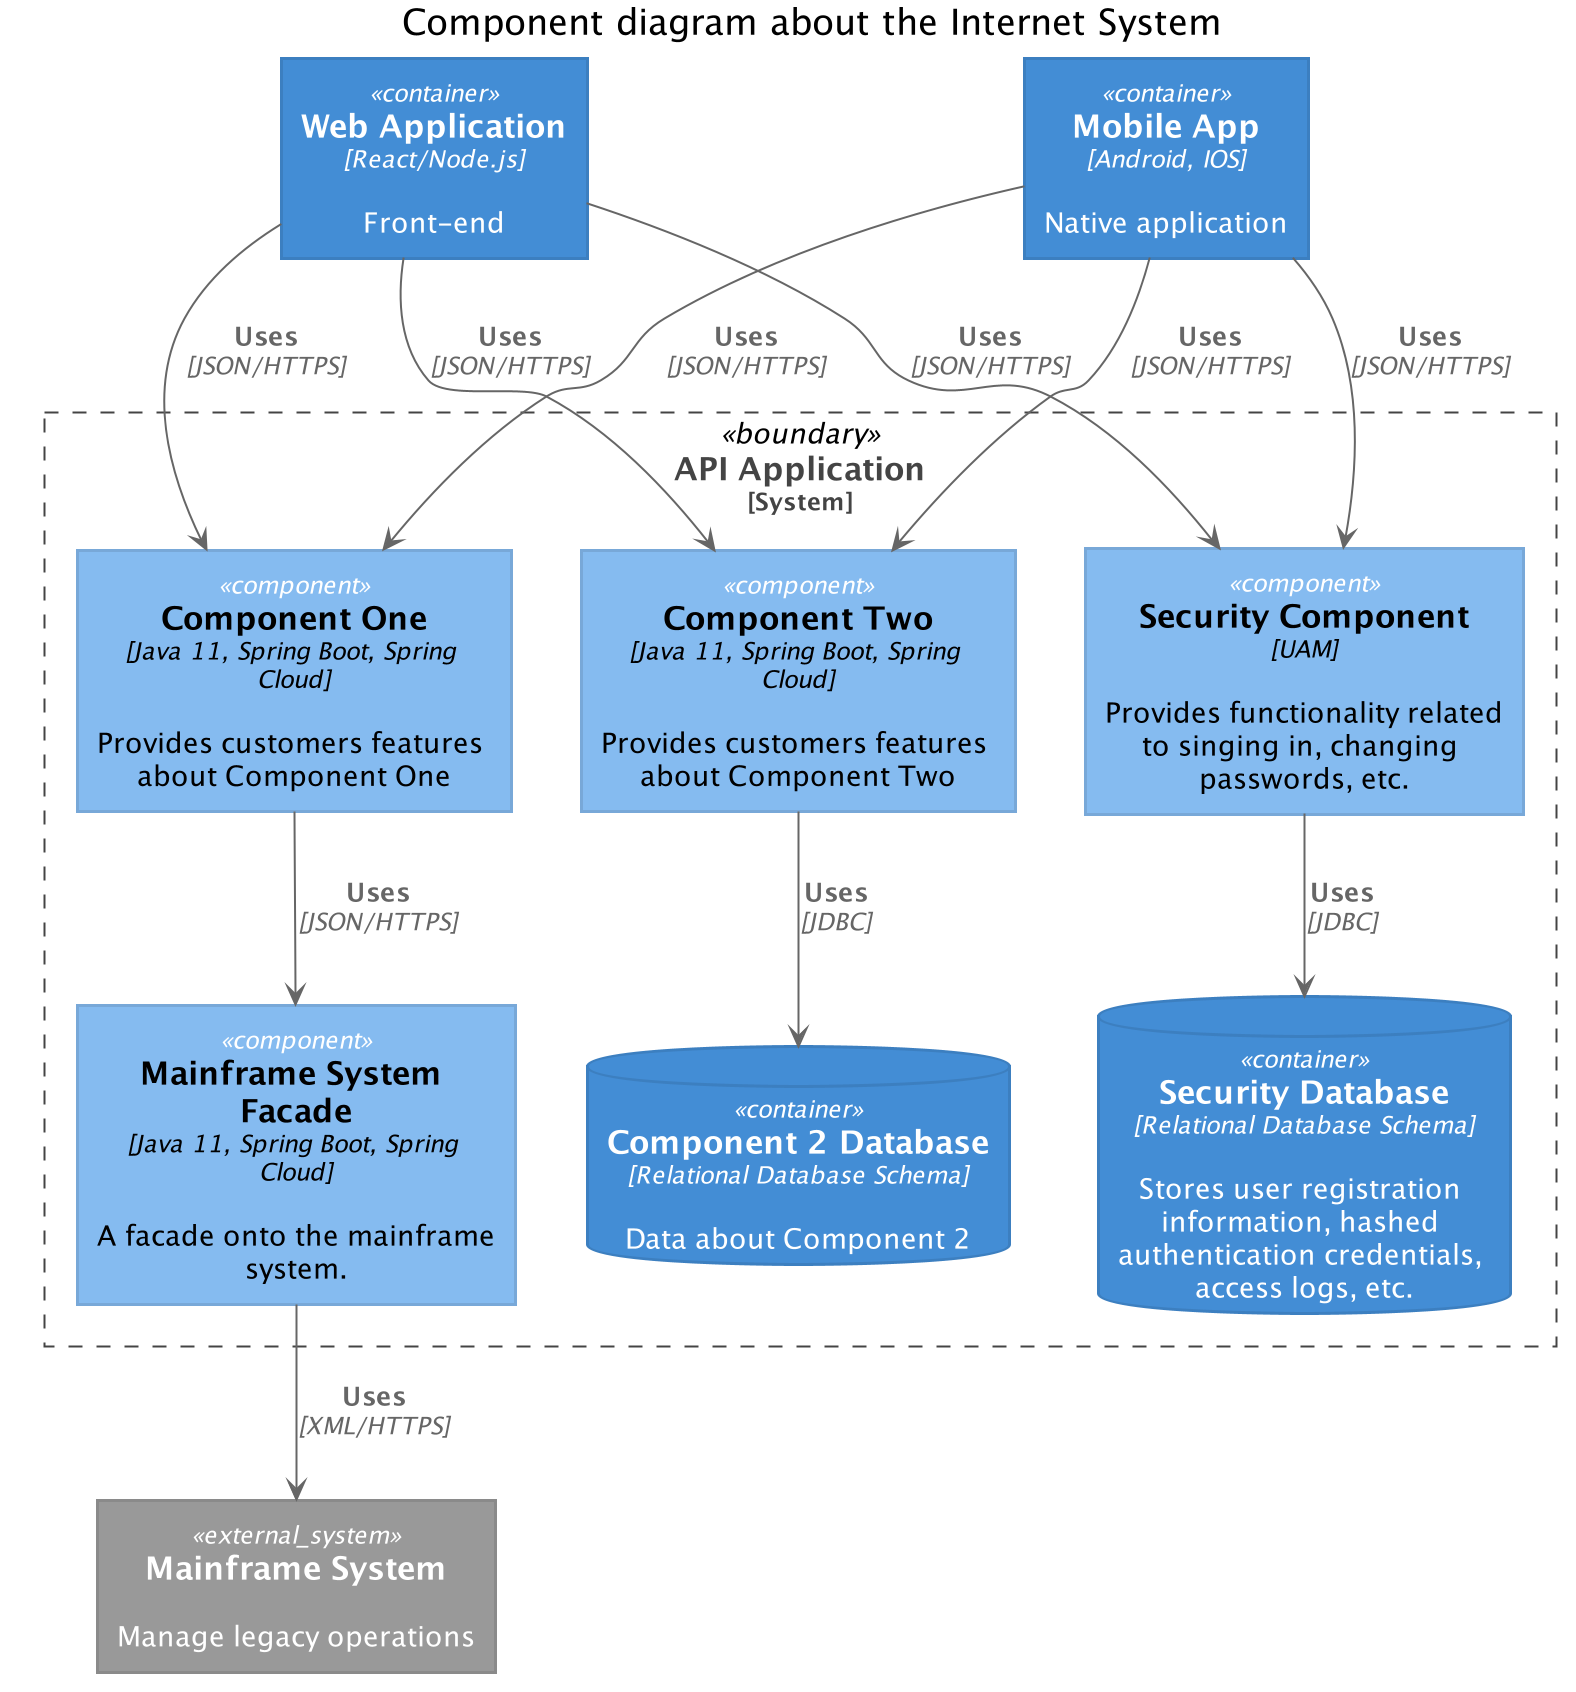

The diagram above was rendered by PlantUML. Its source (embedded in the PNG):
@startuml C4 model / System Container diagrama
!pragma revision 1






skinparam defaultTextAlignment center

skinparam wrapWidth 200
skinparam maxMessageSize 150

skinparam rectangle {
    StereotypeFontSize 12
    shadowing false
}

skinparam database {
    StereotypeFontSize 12
    shadowing false
}

skinparam Arrow {
    Color #666666
    FontColor #666666
    FontSize 12
}

skinparam rectangle<<boundary>> {
    Shadowing false
    StereotypeFontSize 0
    FontColor #444444
    BorderColor #444444
    BorderStyle dashed
}






















skinparam rectangle<<person>> {
    StereotypeFontColor #FFFFFF
    FontColor #FFFFFF
    BackgroundColor #08427B
    BorderColor #073B6F
}

skinparam rectangle<<external_person>> {
    StereotypeFontColor #FFFFFF
    FontColor #FFFFFF
    BackgroundColor #686868
    BorderColor #8A8A8A
}

skinparam rectangle<<system>> {
    StereotypeFontColor #FFFFFF
    FontColor #FFFFFF
    BackgroundColor #1168BD
    BorderColor #3C7FC0
}

skinparam rectangle<<external_system>> {
    StereotypeFontColor #FFFFFF
    FontColor #FFFFFF
    BackgroundColor #999999
    BorderColor #8A8A8A
}

skinparam database<<system>> {
    StereotypeFontColor #FFFFFF
    FontColor #FFFFFF
    BackgroundColor #1168BD
    BorderColor #3C7FC0
}

skinparam database<<external_system>> {
    StereotypeFontColor #FFFFFF
    FontColor #FFFFFF
    BackgroundColor #999999
    BorderColor #8A8A8A
}
















skinparam rectangle<<container>> {
    StereotypeFontColor #FFFFFF
    FontColor #FFFFFF
    BackgroundColor #438DD5
    BorderColor #3C7FC0
}

skinparam database<<container>> {
    StereotypeFontColor #FFFFFF
    FontColor #FFFFFF
    BackgroundColor #438DD5
    BorderColor #3C7FC0
}












skinparam rectangle<<component>> {
    StereotypeFontColor #FFFFFF
    FontColor #000000
    BackgroundColor #85BBF0
    BorderColor #78A8D8
}

skinparam database<<component>> {
    StereotypeFontColor #FFFFFF
    FontColor #000000
    BackgroundColor #85BBF0
    BorderColor #78A8D8
}






title Component diagram about the Internet System


rectangle "==Web Application\n//<size:12>[React/Node.js]</size>//\n\n Front-end" <<container>> as web_app
rectangle "==Mobile App\n//<size:12>[Android, IOS]</size>//\n\n Native application" <<container>> as mobile_app
rectangle "==Mainframe System\n\n Manage legacy operations" <<external_system>> as legacy

rectangle "==API Application\n<size:12>[System]</size>" <<boundary>> as c2 {

    rectangle "==Component One\n//<size:12>[Java 11, Spring Boot, Spring Cloud]</size>//\n\n Provides customers features about Component One" <<component>> as component1
    rectangle "==Component Two\n//<size:12>[Java 11, Spring Boot, Spring Cloud]</size>//\n\n Provides customers features about Component Two" <<component>> as component2
    rectangle "==Security Component\n//<size:12>[UAM]</size>//\n\n Provides functionality related to singing in, changing passwords, etc." <<component>> as security
    rectangle "==Mainframe System Facade\n//<size:12>[Java 11, Spring Boot, Spring Cloud]</size>//\n\n A facade onto the mainframe system." <<component>> as legacy_sidecar
    database "==Security Database\n//<size:12>[Relational Database Schema]</size>//\n\n Stores user registration information, hashed authentication credentials, access logs, etc." <<container>> as db_security
    database "==Component 2 Database\n//<size:12>[Relational Database Schema]</size>//\n\n Data about Component 2" <<container>> as db_component2

    security --> db_security : "===Uses\n//<size:12>[JDBC]</size>//"
    component1 --> legacy_sidecar : "===Uses\n//<size:12>[JSON/HTTPS]</size>//"
    component2 --> db_component2 : "===Uses\n//<size:12>[JDBC]</size>//"
    legacy_sidecar --> legacy : "===Uses\n//<size:12>[XML/HTTPS]</size>//"

}

web_app --> security : "===Uses\n//<size:12>[JSON/HTTPS]</size>//"
mobile_app --> security : "===Uses\n//<size:12>[JSON/HTTPS]</size>//"

web_app --> component1 : "===Uses\n//<size:12>[JSON/HTTPS]</size>//"
mobile_app --> component1 : "===Uses\n//<size:12>[JSON/HTTPS]</size>//"

web_app --> component2 : "===Uses\n//<size:12>[JSON/HTTPS]</size>//"
mobile_app --> component2 : "===Uses\n//<size:12>[JSON/HTTPS]</size>//"

@enduml